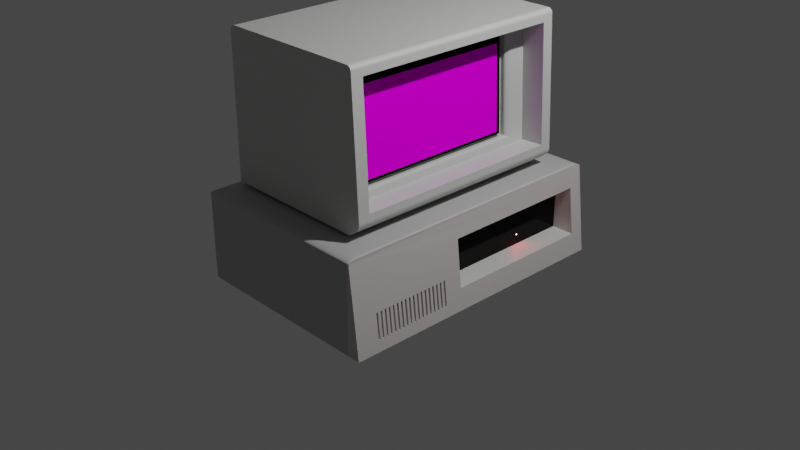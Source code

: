# Source: IBM_PC.blend  (saved by Blender 2.93.21; exported with 4.5.12 LTS)
import bpy
from mathutils import Matrix  # noqa: F401  (used for matrix-valued properties, if any)

bpy.ops.wm.read_factory_settings(use_empty=True)
scene = bpy.context.scene
scene.name = 'Scene'

# ---- collections
col_collection = bpy.data.collections.new('Collection'); scene.collection.children.link(col_collection)

# ---- images (referenced by path relative to the original .blend; pixels are not part of the script)
import os
ASSET_DIR = os.environ.get("B2B_ASSET_DIR", "")  # directory of the original .blend (textures are referenced by path, not embedded)
HERE = os.path.dirname(os.path.abspath(__file__))  # packed textures are extracted next to this script under _unpacked/

def load_image(name, relpath, width, height, colorspace="sRGB"):
    """Load a texture the original file referenced (path relative to the .blend, or extracted next to this script)."""
    p = next((c for c in (os.path.join(HERE, relpath), os.path.join(ASSET_DIR, relpath)) if relpath and os.path.exists(c)), "")
    if p:
        img = bpy.data.images.load(p, check_existing=True)
        img.name = name
    else:  # same state as the original file: an image datablock whose file is absent (Cycles renders it pink)
        img = bpy.data.images.new(name, width, height)
        img.source = "FILE"
        img.filepath = "//" + (relpath or name)
    img.colorspace_settings.name = colorspace
    return img
img_untitled_001 = load_image('Untitled.001', 'uvtexurepc.png', 1024, 1024, 'sRGB')
img_ibm_png = load_image('ibm.png', 'ibm.png', 1024, 1024, 'sRGB')

# ---- materials (node trees are filled in below, after node groups)
mat_material = bpy.data.materials.new('Material')
mat_material.alpha_threshold = 0.0
mat_material.line_color = (0.0, 0.0, 0.0, 1.0)
mat_material_001 = bpy.data.materials.new('Material.001')
mat_material_003 = bpy.data.materials.new('Material.003')
mat_material_004 = bpy.data.materials.new('Material.004')
mat_material_005 = bpy.data.materials.new('Material.005')
mat_material_006 = bpy.data.materials.new('Material.006')
mat_material_007 = bpy.data.materials.new('Material.007')
mat_material_002 = bpy.data.materials.new('Material.002')

# ---- material node trees
mat_material.use_nodes = True; mat_material.node_tree.nodes.clear()
_N = mat_material.node_tree.nodes; _L = mat_material.node_tree.links
n0 = _N.new('ShaderNodeOutputMaterial'); n0.name = 'Material Output'; n0.location = (300, 300)
n1 = _N.new('ShaderNodeBsdfPrincipled'); n1.name = 'Principled BSDF'; n1.location = (10, 300)
n1.distribution = 'GGX'
n1.subsurface_method = 'BURLEY'
n1.inputs[0].default_value = (0.4575, 0.4575, 0.4575, 1.0)
n1.inputs[2].default_value = 0.4
n1.inputs[3].default_value = 1.45
n1.inputs[27].default_value = (0.0, 0.0, 0.0, 1.0)
n1.inputs[28].default_value = 1.0
n2 = _N.new('ShaderNodeTexImage'); n2.name = 'Image Texture'; n2.location = (-746, 200)
n2.image = img_untitled_001
_L.new(n1.outputs[0], n0.inputs[0])
n0.is_active_output = True
mat_material_001.use_nodes = True; mat_material_001.node_tree.nodes.clear()
_N = mat_material_001.node_tree.nodes; _L = mat_material_001.node_tree.links
n0 = _N.new('ShaderNodeBsdfPrincipled'); n0.name = 'Principled BSDF'; n0.location = (10, 300)
n0.distribution = 'GGX'
n0.subsurface_method = 'BURLEY'
n0.inputs[0].default_value = (0.6038, 0.551, 0.551, 1.0)
n0.inputs[3].default_value = 1.45
n0.inputs[27].default_value = (0.0, 0.0, 0.0, 1.0)
n0.inputs[28].default_value = 1.0
n1 = _N.new('ShaderNodeOutputMaterial'); n1.name = 'Material Output'; n1.location = (300, 300)
n2 = _N.new('ShaderNodeTexImage'); n2.name = 'Image Texture'; n2.location = (-631, 191)
n2.image = img_untitled_001
_L.new(n0.outputs[0], n1.inputs[0])
n1.is_active_output = True
mat_material_003.use_nodes = True; mat_material_003.node_tree.nodes.clear()
_N = mat_material_003.node_tree.nodes; _L = mat_material_003.node_tree.links
n0 = _N.new('ShaderNodeOutputMaterial'); n0.name = 'Material Output'; n0.location = (300, 300)
n1 = _N.new('ShaderNodeEmission'); n1.name = 'Emission'; n1.location = (10, 300)
n1.inputs[0].default_value = (1.0, 0.0, 0.001997, 1.0)
n1.inputs[1].default_value = 356.6
n2 = _N.new('ShaderNodeTexImage'); n2.name = 'Image Texture'; n2.location = (-486, 252)
n2.image = img_untitled_001
_L.new(n1.outputs[0], n0.inputs[0])
n0.is_active_output = True
mat_material_004.use_nodes = True; mat_material_004.node_tree.nodes.clear()
_N = mat_material_004.node_tree.nodes; _L = mat_material_004.node_tree.links
n0 = _N.new('ShaderNodeOutputMaterial'); n0.name = 'Material Output'; n0.location = (300, 300)
n1 = _N.new('ShaderNodeBsdfAnisotropic'); n1.name = 'Glossy BSDF'; n1.location = (10, 300)
n1.distribution = 'GGX'
n1.inputs[0].default_value = (0.02038, 0.02038, 0.02038, 1.0)
n1.inputs[1].default_value = 0.1029
n2 = _N.new('ShaderNodeTexImage'); n2.name = 'Image Texture'; n2.location = (-555, 250)
n2.image = img_untitled_001
_L.new(n1.outputs[0], n0.inputs[0])
n0.is_active_output = True
mat_material_005.use_nodes = True; mat_material_005.node_tree.nodes.clear()
_N = mat_material_005.node_tree.nodes; _L = mat_material_005.node_tree.links
n0 = _N.new('ShaderNodeBsdfPrincipled'); n0.name = 'Principled BSDF'; n0.location = (10, 300)
n0.distribution = 'GGX'
n0.subsurface_method = 'BURLEY'
n0.inputs[0].default_value = (0.606, 0.6152, 0.5969, 1.0)
n0.inputs[3].default_value = 1.45
n0.inputs[27].default_value = (0.0, 0.0, 0.0, 1.0)
n0.inputs[28].default_value = 1.0
n1 = _N.new('ShaderNodeOutputMaterial'); n1.name = 'Material Output'; n1.location = (300, 300)
n2 = _N.new('ShaderNodeTexImage'); n2.name = 'Image Texture'; n2.location = (-492, 193)
n2.image = img_untitled_001
_L.new(n0.outputs[0], n1.inputs[0])
n1.is_active_output = True
mat_material_006.use_nodes = True; mat_material_006.node_tree.nodes.clear()
_N = mat_material_006.node_tree.nodes; _L = mat_material_006.node_tree.links
n0 = _N.new('ShaderNodeOutputMaterial'); n0.name = 'Material Output'; n0.location = (300, 300)
n1 = _N.new('ShaderNodeEmission'); n1.name = 'Emission'; n1.location = (10, 300)
n1.inputs[0].default_value = (0.003095, 0.003095, 0.003095, 1.0)
n1.inputs[1].default_value = 5.6
n2 = _N.new('ShaderNodeTexImage'); n2.name = 'Image Texture'; n2.location = (-490, 187)
n2.image = img_untitled_001
_L.new(n1.outputs[0], n0.inputs[0])
n0.is_active_output = True
mat_material_007.use_nodes = True; mat_material_007.node_tree.nodes.clear()
_N = mat_material_007.node_tree.nodes; _L = mat_material_007.node_tree.links
n0 = _N.new('ShaderNodeTexImage'); n0.name = 'Image Texture'; n0.location = (-248, 331)
n0.image = img_ibm_png
n1 = _N.new('ShaderNodeTexCoord'); n1.name = 'Texture Coordinate'; n1.location = (-717, 235)
n2 = _N.new('ShaderNodeOutputMaterial'); n2.name = 'Material Output'; n2.location = (392, 423)
n3 = _N.new('ShaderNodeTexImage'); n3.name = 'Image Texture.001'; n3.location = (397, 196)
n3.width = 253
n3.image = img_untitled_001
n4 = _N.new('ShaderNodeBsdfPrincipled'); n4.name = 'Principled BSDF'; n4.location = (72, 305)
n4.distribution = 'GGX'
n4.subsurface_method = 'BURLEY'
n4.inputs[2].default_value = 0.0
n4.inputs[3].default_value = 1.45
n4.inputs[13].default_value = 0.0
n4.inputs[27].default_value = (0.0, 0.0, 0.0, 1.0)
n4.inputs[28].default_value = 1.0
n5 = _N.new('ShaderNodeMapping'); n5.name = 'Mapping'; n5.location = (-512, 276)
n5.inputs[1].default_value = (1.93, 0.1, 0.0)
n5.inputs[3].default_value = (5.5, 4.0, 0.0)
_L.new(n5.outputs[0], n0.inputs[0])
_L.new(n1.outputs[2], n5.inputs[0])
_L.new(n0.outputs[0], n4.inputs[0])
_L.new(n4.outputs[0], n2.inputs[0])
n2.is_active_output = True
mat_material_002.use_nodes = True; mat_material_002.node_tree.nodes.clear()
_N = mat_material_002.node_tree.nodes; _L = mat_material_002.node_tree.links
n0 = _N.new('ShaderNodeBsdfPrincipled'); n0.name = 'Principled BSDF'; n0.location = (10, 300)
n0.distribution = 'GGX'
n0.subsurface_method = 'BURLEY'
n0.inputs[0].default_value = (0.0, 0.0, 0.0, 1.0)
n0.inputs[2].default_value = 1.0
n0.inputs[3].default_value = 1.45
n0.inputs[13].default_value = 0.0
n0.inputs[27].default_value = (0.0, 0.0, 0.0, 1.0)
n0.inputs[28].default_value = 1.0
n1 = _N.new('ShaderNodeOutputMaterial'); n1.name = 'Material Output'; n1.location = (300, 300)
n2 = _N.new('ShaderNodeTexImage'); n2.name = 'Image Texture'; n2.location = (-517, 151)
n2.image = img_untitled_001
_L.new(n0.outputs[0], n1.inputs[0])
n1.is_active_output = True

# ---- world
world_world = bpy.data.worlds.new('World'); scene.world = world_world
world_world.use_nodes = True; world_world.node_tree.nodes.clear()
_N = world_world.node_tree.nodes; _L = world_world.node_tree.links
n0 = _N.new('ShaderNodeOutputWorld'); n0.name = 'World Output'; n0.location = (300, 300)
n1 = _N.new('ShaderNodeBackground'); n1.name = 'Background'; n1.location = (10, 300)
n1.inputs[0].default_value = (0.05088, 0.05088, 0.05088, 1.0)
_L.new(n1.outputs[0], n0.inputs[0])
n0.is_active_output = True
world_world.color = (0.05088, 0.05088, 0.05088)
world_world.use_sun_shadow = False
world_world.sun_shadow_jitter_overblur = 0.0

# ---- cameras
cam_camera = bpy.data.cameras.new('Camera')
cam_camera.clip_end = 100.0
cam_camera.ortho_scale = 7.314

# ---- lights
light_light = bpy.data.lights.new('Light', 'POINT')
light_light.transmission_factor = 0.0
light_light.energy = 1000.0
light_light.shadow_soft_size = 0.1
light_light.shadow_maximum_resolution = 0.006
light_light.use_absolute_resolution = True

# ---- meshes
me_cube = bpy.data.meshes.new('Cube')
me_cube.from_pydata([(0.8656, -0.1578, -0.521), (0.8656, -0.1578, 0.521), (0.8656, 0.9014, -0.521), (0.8656, 0.9014, 0.521), (1.045, -0.8381, -0.7565), (1.045, -0.8381, -0.2021), (1.045, -0.8255, -0.7565), (1.045, -0.8255, -0.2021), (1.045, -0.8064, -0.7565), (1.045, -0.8064, -0.2021), (1.045, -0.7938, -0.7565), (1.045, -0.7938, -0.2021), (1.045, -0.7747, -0.7565), (1.045, -0.7747, -0.2021), (1.045, -0.7621, -0.7565), (1.045, -0.7621, -0.2021), (1.045, -0.743, -0.7565), (1.045, -0.743, -0.2021), (1.045, -0.7303, -0.7565), (1.045, -0.7303, -0.2021), (1.045, -0.7113, -0.7565), (1.045, -0.7113, -0.2021), (1.045, -0.6986, -0.7565), (1.045, -0.6986, -0.2021), (1.045, -0.6796, -0.7565), (1.045, -0.6796, -0.2021), (1.045, -0.6669, -0.7565), (1.045, -0.6669, -0.2021), (1.045, -0.6479, -0.7565), (1.045, -0.6479, -0.2021), (1.045, -0.6352, -0.7565), (1.045, -0.6352, -0.2021), (1.045, -0.6162, -0.7565), (1.045, -0.6162, -0.2021), (1.045, -0.6035, -0.7565), (1.045, -0.6035, -0.2021), (1.045, -0.5845, -0.7565), (1.045, -0.5845, -0.2021), (1.045, -0.5718, -0.7565), (1.045, -0.5718, -0.2021), (1.045, -0.5528, -0.7565), (1.045, -0.5528, -0.2021), (1.045, -0.5401, -0.7565), (1.045, -0.5401, -0.2021), (1.045, -0.5211, -0.7565), (1.045, -0.5211, -0.2021), (1.045, -0.5084, -0.7565), (1.045, -0.5084, -0.2021), (1.045, -0.4894, -0.7565), (1.045, -0.4894, -0.2021), (1.045, -0.4767, -0.7565), (1.045, -0.4767, -0.2021), (1.045, -0.4577, -0.7565), (1.045, -0.4577, -0.2021), (1.045, -0.445, -0.7565), (1.045, -0.445, -0.2021), (1.045, -0.426, -0.7565), (1.045, -0.426, -0.2021), (1.045, -0.4133, -0.7565), (1.045, -0.4133, -0.2021), (1.045, -0.3943, -0.7565), (1.045, -0.3943, -0.2021), (1.045, -0.3816, -0.7565), (1.045, -0.3816, -0.2021), (1.045, -0.3626, -0.7565), (1.045, -0.3626, -0.2021), (1.045, -0.3499, -0.7565), (1.045, -0.3499, -0.2021), (1.045, -0.3309, -0.7565), (1.045, -0.3309, -0.2021), (1.045, -0.3182, -0.7565), (1.045, -0.3182, -0.2021), (1.045, -0.2991, -0.7565), (1.045, -0.2991, -0.2021), (1.045, -0.2865, -0.7565), (1.045, -0.2865, -0.2021), (1.028, -0.9324, 1.0), (1.0, 1.0, -1.0), (1.028, -0.9475, 0.9983), (1.0, -1.0, -1.0), (1.14, 1.0, -1.0), (-1.0, 1.0, -1.0), (1.14, -1.0, -1.0), (-1.0, -1.0, -1.0), (1.0, 1.0, 0.9324), (1.0, 0.9324, 1.0), (1.0, 0.9983, 0.9475), (1.0, 0.9933, 0.9617), (1.0, 0.9853, 0.9746), (1.0, 0.9746, 0.9853), (1.0, 0.9617, 0.9933), (1.0, 0.9475, 0.9983), (1.0, -0.9324, 1.0), (1.0, -1.0, 0.9324), (1.0, -0.9475, 0.9983), (1.0, -0.9617, 0.9933), (1.0, -0.9746, 0.9853), (1.0, -0.9853, 0.9746), (1.0, -0.9933, 0.9617), (1.0, -0.9983, 0.9475), (-0.9324, 0.9324, 1.0), (-1.0, 1.0, 0.9324), (-0.9475, 0.9475, 0.9983), (-0.9617, 0.9617, 0.9933), (-0.9746, 0.9746, 0.9853), (-0.9853, 0.9853, 0.9746), (-0.9933, 0.9933, 0.9617), (-0.9983, 0.9983, 0.9475), (-0.9324, -0.9324, 1.0), (-1.0, -1.0, 0.9324), (-0.9475, -0.9475, 0.9983), (-0.9617, -0.9617, 0.9933), (-0.9746, -0.9746, 0.9853), (-0.9853, -0.9853, 0.9746), (-0.9933, -0.9933, 0.9617), (-0.9983, -0.9983, 0.9475), (1.028, -0.9617, 0.9933), (1.028, -0.9746, 0.9853), (1.028, -0.9853, 0.9746), (1.028, -0.9933, 0.9617), (1.028, -0.9983, 0.9475), (1.028, -1.0, 0.9324), (1.028, 0.9324, 1.0), (1.028, 0.9475, 0.9983), (1.028, 0.9617, 0.9933), (1.028, 0.9746, 0.9853), (1.028, 0.9853, 0.9746), (1.028, 0.9933, 0.9617), (1.028, 0.9983, 0.9475), (1.028, 1.0, 0.9324), (1.126, -0.8255, -0.7565), (1.094, -0.8255, -0.2021), (1.126, -0.5401, -0.7565), (1.126, -0.8381, -0.7565), (1.094, -0.7113, -0.2021), (1.094, -0.5401, -0.2021), (1.126, -0.4133, -0.7565), (1.094, -0.8381, -0.2021), (1.126, -0.6986, -0.7565), (1.126, -0.5528, -0.7565), (1.126, -0.7113, -0.7565), (1.094, -0.5528, -0.2021), (1.126, -0.426, -0.7565), (1.094, -0.6986, -0.2021), (1.094, -0.4133, -0.2021), (1.126, -0.6669, -0.7565), (1.094, -0.426, -0.2021), (1.094, -0.6669, -0.2021), (1.126, -0.5084, -0.7565), (1.126, -0.6796, -0.7565), (1.126, -0.3816, -0.7565), (1.094, -0.5084, -0.2021), (1.094, -0.6796, -0.2021), (1.094, -0.3816, -0.2021), (1.126, -0.3943, -0.7565), (1.126, -0.5211, -0.7565), (1.094, -0.3943, -0.2021), (1.094, -0.5211, -0.2021), (1.126, -0.7938, -0.7565), (1.126, -0.6352, -0.7565), (1.094, -0.7938, -0.2021), (1.094, -0.6352, -0.2021), (1.126, -0.8064, -0.7565), (1.126, -0.6479, -0.7565), (1.126, -0.3499, -0.7565), (1.094, -0.6479, -0.2021), (1.094, -0.8064, -0.2021), (1.094, -0.3499, -0.2021), (1.126, -0.3626, -0.7565), (1.126, -0.4767, -0.7565), (1.094, -0.4767, -0.2021), (1.094, -0.3626, -0.2021), (1.126, -0.4894, -0.7565), (1.094, -0.4894, -0.2021), (1.126, -0.7621, -0.7565), (1.126, -0.6035, -0.7565), (1.094, -0.7621, -0.2021), (1.094, -0.6035, -0.2021), (1.126, -0.7747, -0.7565), (1.126, -0.6162, -0.7565), (1.094, -0.7747, -0.2021), (1.126, -0.3182, -0.7565), (1.094, -0.6162, -0.2021), (1.126, -0.445, -0.7565), (1.094, -0.3182, -0.2021), (1.094, -0.445, -0.2021), (1.126, -0.3309, -0.7565), (1.126, -0.4577, -0.7565), (1.094, -0.4577, -0.2021), (1.094, -0.3309, -0.2021), (1.126, -0.7303, -0.7565), (1.094, -0.7303, -0.2021), (1.126, -0.5718, -0.7565), (1.126, -0.743, -0.7517), (1.126, -0.743, -0.7565), (1.094, -0.5718, -0.2021), (1.094, -0.743, -0.2021), (1.126, -0.5845, -0.7565), (1.094, -0.5845, -0.2021), (1.126, -0.2865, -0.7565), (1.094, -0.2865, -0.2021), (1.126, -0.2991, -0.7565), (1.094, -0.2991, -0.2021), (1.112, 0.9014, -0.521), (1.052, 0.9014, 0.521), (1.112, -0.1578, -0.521), (1.054, -0.1578, 0.521), (1.099, -0.1578, -0.2819), (0.8598, 0.5175, -0.3069), (0.8598, 0.5175, -0.2829), (0.8598, 0.5248, -0.3069), (0.8598, 0.5248, -0.2829), (0.8713, 0.5175, -0.3069), (0.8713, 0.5175, -0.2829), (0.8713, 0.5248, -0.3069), (0.8713, 0.5248, -0.2829), (-0.8896, -0.8179, 1.086), (-0.8896, 0.8179, 1.086), (0.718, -0.8179, 1.086), (0.718, -0.8179, 4.353), (0.718, 0.8179, 1.086), (0.718, 0.8179, 4.353), (-0.8896, -0.7361, 1.086), (0.849, 0.8179, 1.391), (0.8107, 0.8179, 1.226), (0.8485, 0.8179, 1.366), (0.846, 0.8179, 1.34), (0.8416, 0.8179, 1.313), (0.8356, 0.8179, 1.287), (0.8281, 0.8179, 1.263), (0.8197, 0.8179, 1.242), (0.8107, -0.8179, 1.226), (0.849, -0.8179, 1.391), (0.8197, -0.8179, 1.242), (0.8281, -0.8179, 1.263), (0.8356, -0.8179, 1.287), (0.8416, -0.8179, 1.313), (0.846, -0.8179, 1.34), (0.8485, -0.8179, 1.366), (0.7278, 0.8179, 4.353), (0.7799, 0.8179, 4.252), (0.7389, 0.8179, 4.35), (0.7496, 0.8179, 4.343), (0.7593, 0.8179, 4.331), (0.7676, 0.8179, 4.315), (0.774, 0.8179, 4.296), (0.7781, 0.8179, 4.274), (0.7799, -0.8179, 4.252), (0.7278, -0.8179, 4.353), (0.7781, -0.8179, 4.274), (0.774, -0.8179, 4.296), (0.7676, -0.8179, 4.315), (0.7593, -0.8179, 4.331), (0.7496, -0.8179, 4.343), (0.7389, -0.8179, 4.35), (0.718, -0.7361, 1.086), (0.718, -0.7361, 4.353), (0.8107, -0.7361, 1.226), (0.8197, -0.7361, 1.242), (0.8281, -0.7361, 1.263), (0.8356, -0.7361, 1.287), (0.8416, -0.7361, 1.313), (0.846, -0.7361, 1.34), (0.8485, -0.7361, 1.366), (0.849, -0.7361, 1.391), (0.7278, -0.7361, 4.353), (0.7389, -0.7361, 4.35), (0.7496, -0.7361, 4.343), (0.7593, -0.7361, 4.331), (0.7676, -0.7361, 4.315), (0.774, -0.7361, 4.296), (0.7781, -0.7361, 4.274), (0.7799, -0.7361, 4.252), (0.718, 0.7402, 1.086), (0.718, 0.7402, 4.353), (0.8107, 0.7402, 1.226), (-0.8896, 0.7402, 1.086), (0.7389, 0.7402, 4.35), (0.7496, 0.7402, 4.343), (0.7593, 0.7402, 4.331), (0.7676, 0.7402, 4.315), (0.774, 0.7402, 4.296), (0.7781, 0.7402, 4.274), (0.7799, 0.7402, 4.252), (0.8197, 0.7402, 1.242), (0.8281, 0.7402, 1.263), (0.8356, 0.7402, 1.287), (0.8416, 0.7402, 1.313), (0.846, 0.7402, 1.34), (0.8485, 0.7402, 1.366), (0.849, 0.7402, 1.391), (0.7278, 0.7402, 4.353), (0.7834, 0.8179, 4.109), (0.7834, -0.8179, 4.109), (0.7834, -0.7361, 4.109), (0.7834, 0.7402, 4.109), (0.8457, -0.8179, 1.527), (0.8457, -0.7361, 1.527), (0.8457, 0.7402, 1.527), (0.8457, 0.8179, 1.527), (0.5252, 0.7402, 4.082), (0.5252, -0.7361, 4.082), (0.5875, -0.7361, 1.5), (0.5875, 0.7402, 1.5), (0.461, 0.5569, 3.811), (0.461, -0.669, 3.811), (0.5069, -0.669, 1.757), (0.5069, 0.5569, 1.757), (0.4598, 0.5841, 3.865), (0.4598, -0.6962, 3.865), (0.5081, -0.6962, 1.703), (0.5081, 0.5841, 1.703), (0.5199, 0.5082, 3.719), (0.47, 0.5569, 3.812), (0.5169, 0.5232, 3.749), (0.5095, 0.5368, 3.775), (0.4985, 0.5476, 3.796), (0.4849, 0.5545, 3.808), (0.47, -0.669, 3.812), (0.5199, -0.6204, 3.719), (0.4849, -0.6667, 3.808), (0.4985, -0.6597, 3.796), (0.5095, -0.649, 3.775), (0.5169, -0.6354, 3.749), (0.5159, -0.669, 1.758), (0.5615, -0.6204, 1.859), (0.5306, -0.6667, 1.764), (0.5436, -0.6597, 1.779), (0.5537, -0.649, 1.801), (0.5598, -0.6354, 1.829), (0.5615, 0.5082, 1.859), (0.5159, 0.5569, 1.758), (0.5598, 0.5232, 1.829), (0.5537, 0.5368, 1.801), (0.5436, 0.5476, 1.779), (0.5306, 0.5545, 1.764), (-0.8248, -0.8179, 4.353), (-0.8896, -0.8179, 4.221), (-0.8448, -0.8179, 4.346), (-0.8629, -0.8179, 4.328), (-0.8772, -0.8179, 4.298), (-0.8864, -0.8179, 4.262), (-0.8896, 0.8179, 4.221), (-0.8248, 0.8179, 4.353), (-0.8864, 0.8179, 4.262), (-0.8772, 0.8179, 4.298), (-0.8629, 0.8179, 4.328), (-0.8448, 0.8179, 4.346), (-0.8248, -0.7361, 4.353), (-0.8896, -0.7361, 4.221), (-0.8448, -0.7361, 4.346), (-0.8629, -0.7361, 4.328), (-0.8772, -0.7361, 4.298), (-0.8864, -0.7361, 4.262), (-0.8896, 0.7402, 4.221), (-0.8248, 0.7402, 4.353), (-0.8864, 0.7402, 4.262), (-0.8772, 0.7402, 4.298), (-0.8629, 0.7402, 4.328), (-0.8448, 0.7402, 4.346), (0.4929, 0.5841, 3.868), (0.5299, 0.6367, 3.943), (0.5049, 0.5866, 3.873), (0.5155, 0.5941, 3.884), (0.5237, 0.6057, 3.9), (0.5287, 0.6204, 3.921), (0.5298, -0.7099, 3.944), (0.4929, -0.6962, 3.868), (0.5286, -0.7056, 3.921), (0.5237, -0.7018, 3.901), (0.5155, -0.6988, 3.884), (0.5049, -0.6969, 3.873), (0.5829, -0.7099, 1.638), (0.5412, -0.6962, 1.706), (0.5803, -0.7056, 1.66), (0.574, -0.7018, 1.679), (0.5648, -0.6988, 1.694), (0.5535, -0.6969, 1.703), (0.5412, 0.5841, 1.706), (0.5829, 0.6367, 1.639), (0.5535, 0.5866, 1.704), (0.5648, 0.5941, 1.695), (0.574, 0.6057, 1.68), (0.5802, 0.6204, 1.661)], [], [(79, 93, 109, 83), (83, 109, 101, 81), (81, 77, 79, 83), (85, 100, 108, 92), (85, 92, 76, 122), (92, 108, 110, 94), (94, 110, 111, 95), (95, 111, 112, 96), (96, 112, 113, 97), (97, 113, 114, 98), (98, 114, 115, 99), (99, 115, 109, 93), (108, 100, 102, 110), (110, 102, 103, 111), (111, 103, 104, 112), (112, 104, 105, 113), (113, 105, 106, 114), (114, 106, 107, 115), (115, 107, 101, 109), (100, 85, 91, 102), (102, 91, 90, 103), (103, 90, 89, 104), (104, 89, 88, 105), (105, 88, 87, 106), (106, 87, 86, 107), (107, 86, 84, 101), (81, 101, 84, 77), (96, 97, 118, 117), (90, 91, 123, 124), (93, 79, 82, 121), (86, 87, 127, 128), (94, 95, 116, 78), (99, 93, 121, 120), (89, 90, 124, 125), (84, 86, 128, 129), (97, 98, 119, 118), (79, 77, 80, 82), (95, 96, 117, 116), (88, 89, 125, 126), (92, 94, 78, 76), (91, 85, 122, 123), (77, 84, 129, 80), (98, 99, 120, 119), (87, 88, 126, 127), (5, 4, 6, 7), (131, 7, 6, 130), (133, 4, 5, 137), (130, 6, 4, 133), (137, 5, 7, 131), (9, 8, 10, 11), (160, 11, 10, 158), (162, 8, 9, 166), (158, 10, 8, 162), (166, 9, 11, 160), (13, 12, 14, 15), (176, 15, 14, 174), (178, 12, 13, 180), (174, 14, 12, 178), (180, 13, 15, 176), (17, 16, 18, 19), (191, 19, 18, 190), (193, 194, 16, 17, 196), (190, 18, 16, 194), (196, 17, 19, 191), (21, 20, 22, 23), (143, 23, 22, 138), (140, 20, 21, 134), (138, 22, 20, 140), (134, 21, 23, 143), (25, 24, 26, 27), (147, 27, 26, 145), (149, 24, 25, 152), (145, 26, 24, 149), (152, 25, 27, 147), (29, 28, 30, 31), (161, 31, 30, 159), (163, 28, 29, 165), (159, 30, 28, 163), (165, 29, 31, 161), (33, 32, 34, 35), (177, 35, 34, 175), (179, 32, 33, 182), (175, 34, 32, 179), (182, 33, 35, 177), (37, 36, 38, 39), (195, 39, 38, 192), (197, 36, 37, 198), (192, 38, 36, 197), (198, 37, 39, 195), (41, 40, 42, 43), (135, 43, 42, 132), (139, 40, 41, 141), (132, 42, 40, 139), (141, 41, 43, 135), (45, 44, 46, 47), (151, 47, 46, 148), (155, 44, 45, 157), (148, 46, 44, 155), (157, 45, 47, 151), (49, 48, 50, 51), (170, 51, 50, 169), (172, 48, 49, 173), (169, 50, 48, 172), (173, 49, 51, 170), (53, 52, 54, 55), (185, 55, 54, 183), (187, 52, 53, 188), (183, 54, 52, 187), (188, 53, 55, 185), (57, 56, 58, 59), (144, 59, 58, 136), (142, 56, 57, 146), (136, 58, 56, 142), (146, 57, 59, 144), (61, 60, 62, 63), (153, 63, 62, 150), (154, 60, 61, 156), (150, 62, 60, 154), (156, 61, 63, 153), (65, 64, 66, 67), (167, 67, 66, 164), (168, 64, 65, 171), (164, 66, 64, 168), (171, 65, 67, 167), (69, 68, 70, 71), (184, 71, 70, 181), (186, 68, 69, 189), (181, 70, 68, 186), (189, 69, 71, 184), (73, 72, 74, 75), (200, 75, 74, 199), (201, 72, 73, 202), (199, 74, 72, 201), (202, 73, 75, 200), (140, 134, 191, 190), (138, 149, 152, 143), (192, 139, 141, 195), (136, 154, 156, 144), (121, 82, 133, 137), (131, 130, 162, 166), (160, 158, 178, 180), (176, 174, 193, 196), (147, 145, 163, 165), (161, 159, 179, 182), (135, 132, 155, 157), (173, 151, 148, 172), (170, 169, 187, 188), (153, 150, 168, 171), (167, 164, 186, 189), (184, 181, 201, 202), (146, 185, 183, 142), (198, 177, 175, 197), (1, 0, 2, 3), (204, 3, 2, 203), (205, 0, 1, 206, 207), (203, 2, 0, 205), (206, 1, 3, 204), (194, 193, 174, 178, 158, 162, 130, 133, 82, 80, 129, 128, 127, 126, 125, 124, 123, 122, 76, 78, 116, 117, 118, 119, 120, 121, 137, 131, 166, 160, 180, 176, 196, 191, 134, 143, 152, 147, 165, 161, 182, 177, 198, 195, 141, 135, 157, 151, 173, 170, 188, 185, 146, 144, 156, 153, 171, 167, 189, 184, 202, 200, 207, 206, 204, 203, 205, 199, 201, 181, 186, 164, 168, 150, 154, 136, 142, 183, 187, 169, 172, 148, 155, 132, 139, 192, 197, 175, 179, 159, 163, 145, 149, 138, 140, 190), (200, 199, 205, 207), (208, 209, 211, 210), (210, 211, 215, 214), (214, 215, 213, 212), (212, 213, 209, 208), (210, 214, 212, 208), (215, 211, 209, 213), (217, 342, 344, 345, 346, 347, 343, 221, 220), (274, 355, 348, 256), (220, 221, 239, 241, 242, 243, 244, 245, 246, 240, 292, 299, 223, 225, 226, 227, 228, 229, 230, 224), (256, 348, 336, 219), (222, 255, 218, 216), (221, 343, 355, 274), (273, 220, 224, 275), (256, 219, 248, 265), (295, 283, 272, 294), (275, 224, 230, 284), (284, 230, 229, 285), (285, 229, 228, 286), (286, 228, 227, 287), (287, 227, 226, 288), (288, 226, 225, 289), (289, 225, 223, 290), (219, 218, 231, 233, 234, 235, 236, 237, 238, 232, 296, 293, 247, 249, 250, 251, 252, 253, 254, 248), (265, 248, 254, 266), (266, 254, 253, 267), (267, 253, 252, 268), (268, 252, 251, 269), (269, 251, 250, 270), (270, 250, 249, 271), (271, 249, 247, 272), (294, 272, 247, 293), (282, 271, 272, 283), (281, 270, 271, 282), (280, 269, 270, 281), (279, 268, 269, 280), (278, 267, 268, 279), (277, 266, 267, 278), (291, 265, 266, 277), (238, 263, 264, 232), (237, 262, 263, 238), (236, 261, 262, 237), (235, 260, 261, 236), (234, 259, 260, 235), (233, 258, 259, 234), (231, 257, 258, 233), (274, 256, 265, 291), (218, 255, 257, 231), (222, 349, 354, 276), (276, 273, 255, 222), (218, 219, 336, 338, 339, 340, 341, 337, 216), (217, 220, 273, 276), (276, 354, 342, 217), (221, 274, 291, 239), (239, 291, 277, 241), (241, 277, 278, 242), (242, 278, 279, 243), (243, 279, 280, 244), (244, 280, 281, 245), (245, 281, 282, 246), (246, 282, 283, 240), (263, 289, 290, 264), (262, 288, 289, 263), (261, 287, 288, 262), (260, 286, 287, 261), (259, 285, 286, 260), (258, 284, 285, 259), (257, 275, 284, 258), (292, 240, 283, 295), (255, 273, 275, 257), (299, 292, 295, 298), (297, 294, 293, 296), (295, 294, 301, 300), (290, 298, 297, 264), (264, 297, 296, 232), (223, 299, 298, 290), (367, 373, 310, 309), (297, 298, 303, 302), (298, 295, 300, 303), (294, 297, 302, 301), (378, 360, 308, 311), (373, 378, 311, 310), (366, 361, 300, 301), (306, 307, 331, 324), (361, 379, 303, 300), (379, 372, 302, 303), (372, 366, 301, 302), (305, 304, 308, 309), (306, 305, 309, 310), (304, 307, 311, 308), (307, 306, 310, 311), (307, 304, 313, 331), (305, 306, 324, 318), (330, 312, 319, 325), (313, 318, 320, 317), (317, 320, 321, 316), (316, 321, 322, 315), (315, 322, 323, 314), (314, 323, 319, 312), (318, 324, 326, 320), (320, 326, 327, 321), (321, 327, 328, 322), (322, 328, 329, 323), (323, 329, 325, 319), (312, 330, 332, 314), (314, 332, 333, 315), (315, 333, 334, 316), (316, 334, 335, 317), (317, 335, 331, 313), (330, 325, 329, 332), (332, 329, 328, 333), (333, 328, 327, 334), (334, 327, 326, 335), (335, 326, 324, 331), (304, 305, 318, 313), (355, 343, 347, 359), (359, 347, 346, 358), (358, 346, 345, 357), (357, 345, 344, 356), (356, 344, 342, 354), (336, 348, 350, 338), (338, 350, 351, 339), (339, 351, 352, 340), (340, 352, 353, 341), (341, 353, 349, 337), (348, 355, 359, 350), (350, 359, 358, 351), (351, 358, 357, 352), (352, 357, 356, 353), (353, 356, 354, 349), (216, 337, 349, 222), (361, 366, 368, 365), (365, 368, 369, 364), (364, 369, 370, 363), (363, 370, 371, 362), (362, 371, 367, 360), (366, 372, 374, 368), (368, 374, 375, 369), (369, 375, 376, 370), (370, 376, 377, 371), (371, 377, 373, 367), (360, 378, 380, 362), (362, 380, 381, 363), (363, 381, 382, 364), (364, 382, 383, 365), (365, 383, 379, 361), (378, 373, 377, 380), (380, 377, 376, 381), (381, 376, 375, 382), (382, 375, 374, 383), (383, 374, 372, 379), (360, 367, 309, 308)])
me_cube.polygons.foreach_set('material_index', [0, 0, 0, 0, 1, 0, 0, 0, 0, 0, 0, 0, 0, 0, 0, 0, 0, 0, 0, 0, 0, 0, 0, 0, 0, 0, 0, 1, 1, 1, 1, 1, 1, 1, 1, 1, 1, 1, 1, 1, 1, 1, 1, 1, 1, 1, 1, 1, 1, 1, 1, 1, 1, 1, 1, 1, 1, 1, 1, 1, 1, 1, 1, 1, 1, 1, 1, 1, 1, 1, 1, 1, 1, 1, 1, 1, 1, 1, 1, 1, 1, 1, 1, 1, 1, 1, 1, 1, 1, 1, 1, 1, 1, 1, 1, 1, 1, 1, 1, 1, 1, 1, 1, 1, 1, 1, 1, 1, 1, 1, 1, 1, 1, 1, 1, 1, 1, 1, 1, 1, 1, 1, 1, 1, 1, 1, 1, 1, 1, 1, 1, 1, 1, 1, 1, 1, 1, 1, 1, 1, 1, 1, 1, 1, 1, 1, 1, 1, 1, 1, 1, 1, 4, 5, 5, 5, 5, 1, 1, 3, 3, 3, 3, 3, 3, 5, 5, 5, 5, 5, 5, 5, 5, 5, 5, 5, 5, 5, 5, 5, 5, 5, 5, 5, 5, 5, 5, 5, 5, 5, 5, 5, 5, 5, 5, 5, 5, 5, 5, 5, 5, 5, 5, 5, 5, 5, 5, 5, 5, 5, 5, 5, 5, 5, 5, 5, 5, 5, 5, 5, 5, 5, 5, 5, 5, 5, 5, 5, 5, 5, 5, 5, 5, 5, 5, 5, 5, 5, 5, 5, 5, 8, 5, 5, 5, 5, 5, 5, 5, 8, 5, 7, 8, 8, 8, 8, 8, 8, 8, 8, 8, 8, 8, 8, 8, 8, 8, 8, 8, 8, 8, 8, 8, 5, 5, 5, 5, 5, 5, 5, 5, 5, 5, 5, 5, 5, 5, 5, 5, 5, 5, 5, 5, 5, 5, 5, 5, 5, 5, 5, 5, 5, 5, 5, 5, 5, 5, 5, 5, 5])
_uv = me_cube.uv_layers.new(name='UVMap')
_uv.uv.foreach_set('vector', [0.7524, 0.2032, 0.5656, 0.2029, 0.5656, 0.009362, 0.7524, 0.009603, 0.009362, 0.5699, 0.1928, 0.5699, 0.1928, 0.7635, 0.009362, 0.7635, 0.203, 0.3441, 0.203, 0.5376, 0.009362, 0.5376, 0.009362, 0.3441, 0.5376, 0.6752, 0.5376, 0.862, 0.357, 0.862, 0.357, 0.6752, 0.5376, 0.6752, 0.357, 0.6752, 0.357, 0.6725, 0.5376, 0.6725, 0.357, 0.6752, 0.357, 0.862, 0.3556, 0.8635, 0.3556, 0.6751, 0.3556, 0.6751, 0.3556, 0.8635, 0.3542, 0.8648, 0.3542, 0.6751, 0.3542, 0.6751, 0.3542, 0.8648, 0.353, 0.866, 0.353, 0.6751, 0.5604, 0.203, 0.5604, 0.01188, 0.5615, 0.01082, 0.5615, 0.203, 0.5615, 0.203, 0.5615, 0.01082, 0.5628, 0.01002, 0.5628, 0.2029, 0.5628, 0.2029, 0.5628, 0.01002, 0.5642, 0.009528, 0.5642, 0.2029, 0.5642, 0.2029, 0.5642, 0.009528, 0.5656, 0.009362, 0.5656, 0.2029, 0.357, 0.862, 0.5376, 0.862, 0.539, 0.8635, 0.3556, 0.8635, 0.3556, 0.8635, 0.539, 0.8635, 0.5404, 0.8648, 0.3542, 0.8648, 0.3542, 0.8648, 0.5404, 0.8648, 0.5417, 0.866, 0.353, 0.866, 0.1983, 0.5724, 0.1983, 0.761, 0.1971, 0.7621, 0.1971, 0.5713, 0.1971, 0.5713, 0.1971, 0.7621, 0.1957, 0.7629, 0.1957, 0.5705, 0.1957, 0.5705, 0.1957, 0.7629, 0.1943, 0.7633, 0.1943, 0.5701, 0.1943, 0.5701, 0.1943, 0.7633, 0.1928, 0.7635, 0.1928, 0.5699, 0.5376, 0.862, 0.5376, 0.6752, 0.539, 0.6751, 0.539, 0.8635, 0.539, 0.8635, 0.539, 0.6751, 0.5404, 0.6751, 0.5404, 0.8648, 0.5404, 0.8648, 0.5404, 0.6751, 0.5417, 0.6751, 0.5417, 0.866, 0.5604, 0.5482, 0.5604, 0.3571, 0.5615, 0.3572, 0.5615, 0.5493, 0.5615, 0.5493, 0.5615, 0.3572, 0.5627, 0.3572, 0.5627, 0.5501, 0.5627, 0.5501, 0.5627, 0.3572, 0.5642, 0.3572, 0.5642, 0.5506, 0.5642, 0.5506, 0.5642, 0.3572, 0.5656, 0.3572, 0.5656, 0.5507, 0.7524, 0.5504, 0.5656, 0.5507, 0.5656, 0.3572, 0.7524, 0.3569, 0.5604, 0.203, 0.5615, 0.203, 0.5615, 0.2057, 0.5604, 0.2057, 0.5404, 0.6751, 0.539, 0.6751, 0.539, 0.6724, 0.5404, 0.6724, 0.5656, 0.2029, 0.7524, 0.2032, 0.7524, 0.2167, 0.5656, 0.2056, 0.5642, 0.3572, 0.5627, 0.3572, 0.5627, 0.3545, 0.5642, 0.3545, 0.3556, 0.6751, 0.3542, 0.6751, 0.3542, 0.6724, 0.3556, 0.6724, 0.5642, 0.2029, 0.5656, 0.2029, 0.5656, 0.2056, 0.5642, 0.2056, 0.5417, 0.6751, 0.5404, 0.6751, 0.5404, 0.6724, 0.5417, 0.6724, 0.5656, 0.3572, 0.5642, 0.3572, 0.5642, 0.3545, 0.5656, 0.3545, 0.5615, 0.203, 0.5628, 0.2029, 0.5628, 0.2056, 0.5615, 0.2057, 0.009362, 0.5376, 0.203, 0.5376, 0.203, 0.5512, 0.009362, 0.5512, 0.3542, 0.6751, 0.353, 0.6751, 0.353, 0.6724, 0.3542, 0.6724, 0.5615, 0.3572, 0.5604, 0.3571, 0.5604, 0.3544, 0.5615, 0.3545, 0.357, 0.6752, 0.3556, 0.6751, 0.3556, 0.6724, 0.357, 0.6725, 0.539, 0.6751, 0.5376, 0.6752, 0.5376, 0.6725, 0.539, 0.6724, 0.7524, 0.3569, 0.5656, 0.3572, 0.5656, 0.3545, 0.7524, 0.3433, 0.5628, 0.2029, 0.5642, 0.2029, 0.5642, 0.2056, 0.5628, 0.2056, 0.5627, 0.3572, 0.5615, 0.3572, 0.5615, 0.3545, 0.5627, 0.3545, 0.1798, 0.9806, 0.1798, 0.9269, 0.181, 0.9269, 0.181, 0.9806, 0.4624, 0.8848, 0.4671, 0.8848, 0.4671, 0.9384, 0.4593, 0.9384, 0.7199, 0.2355, 0.7277, 0.2355, 0.7277, 0.2891, 0.723, 0.2891, 0.7477, 0.3079, 0.7477, 0.3157, 0.7464, 0.3157, 0.7464, 0.3079, 0.7712, 0.5486, 0.7712, 0.5439, 0.7724, 0.5439, 0.7724, 0.5486, 0.2063, 0.9806, 0.2063, 0.9269, 0.2076, 0.9269, 0.2076, 0.9806, 0.05509, 0.9035, 0.05983, 0.9035, 0.05983, 0.9571, 0.05197, 0.9571, 0.3204, 0.5721, 0.3282, 0.5721, 0.3282, 0.6257, 0.3235, 0.6257, 0.7212, 0.3078, 0.7212, 0.3157, 0.72, 0.3157, 0.72, 0.3078, 0.7863, 0.2891, 0.7863, 0.2844, 0.7876, 0.2844, 0.7876, 0.2891, 0.9457, 0.9658, 0.9457, 0.9122, 0.9469, 0.9122, 0.9469, 0.9658, 0.6934, 0.9013, 0.6982, 0.9013, 0.6982, 0.9549, 0.6903, 0.9549, 0.6401, 0.2355, 0.648, 0.2355, 0.648, 0.2891, 0.6432, 0.2891, 0.6414, 0.3078, 0.6414, 0.3157, 0.6402, 0.3157, 0.6402, 0.3078, 0.7863, 0.3126, 0.7863, 0.3079, 0.7876, 0.3079, 0.7876, 0.3126, 0.1132, 0.9789, 0.1132, 0.9252, 0.1144, 0.9252, 0.1144, 0.9789, 0.6509, 0.9031, 0.6556, 0.9031, 0.6556, 0.9567, 0.6477, 0.9567, 0.5604, 0.2359, 0.5604, 0.2355, 0.5682, 0.2355, 0.5682, 0.2891, 0.5635, 0.2891, 0.6813, 0.3078, 0.6813, 0.3157, 0.6801, 0.3157, 0.6801, 0.3078, 0.7911, 0.5251, 0.7911, 0.5204, 0.7923, 0.5204, 0.7923, 0.5251, 0.2171, 0.6236, 0.2171, 0.5699, 0.2183, 0.5699, 0.2183, 0.6236, 0.01248, 0.9017, 0.01722, 0.9017, 0.01722, 0.9553, 0.009362, 0.9553, 0.3131, 0.7937, 0.321, 0.7937, 0.321, 0.8473, 0.3162, 0.8473, 0.2818, 0.6444, 0.2818, 0.6523, 0.2805, 0.6523, 0.2805, 0.6444, 0.7664, 0.2891, 0.7664, 0.2844, 0.7676, 0.2844, 0.7676, 0.2891, 0.7464, 0.2891, 0.7464, 0.2355, 0.7477, 0.2355, 0.7477, 0.2891, 0.9488, 0.8398, 0.9535, 0.8398, 0.9535, 0.8934, 0.9457, 0.8934, 0.3469, 0.5721, 0.3548, 0.5721, 0.3548, 0.6257, 0.3501, 0.6257, 0.2618, 0.6444, 0.2618, 0.6523, 0.2606, 0.6523, 0.2606, 0.6444, 0.7664, 0.3126, 0.7664, 0.3079, 0.7676, 0.3079, 0.7676, 0.3126, 0.1587, 0.9733, 0.1587, 0.9196, 0.16, 0.9196, 0.16, 0.9733, 0.489, 0.8848, 0.4937, 0.8848, 0.4937, 0.9384, 0.4859, 0.9384, 0.2672, 0.5721, 0.2751, 0.5721, 0.2751, 0.6257, 0.2703, 0.6257, 0.6215, 0.3078, 0.6215, 0.3157, 0.6202, 0.3157, 0.6202, 0.3078, 0.7712, 0.5251, 0.7712, 0.5204, 0.7724, 0.5204, 0.7724, 0.5251, 0.539, 0.9384, 0.539, 0.8848, 0.5403, 0.8848, 0.5403, 0.9384, 0.1829, 0.8546, 0.1876, 0.8546, 0.1876, 0.9082, 0.1798, 0.9082, 0.6933, 0.2355, 0.7011, 0.2355, 0.7011, 0.2891, 0.6964, 0.2891, 0.6015, 0.3078, 0.6015, 0.3157, 0.6003, 0.3157, 0.6003, 0.3078, 0.8063, 0.2891, 0.8063, 0.2844, 0.8075, 0.2844, 0.8075, 0.2891, 0.1363, 0.9733, 0.1363, 0.9196, 0.1375, 0.9196, 0.1375, 0.9733, 0.5156, 0.8848, 0.5203, 0.8848, 0.5203, 0.9384, 0.5124, 0.9384, 0.2599, 0.7937, 0.2678, 0.7937, 0.2678, 0.8473, 0.2631, 0.8473, 0.2419, 0.6444, 0.2419, 0.6523, 0.2406, 0.6523, 0.2406, 0.6444, 0.8111, 0.5251, 0.8111, 0.5204, 0.8123, 0.5204, 0.8123, 0.5251, 0.9856, 0.9658, 0.9856, 0.9122, 0.9868, 0.9122, 0.9868, 0.9658, 0.2095, 0.8546, 0.2142, 0.8546, 0.2142, 0.9082, 0.2063, 0.9082, 0.2334, 0.7937, 0.2412, 0.7937, 0.2412, 0.8473, 0.2365, 0.8473, 0.2183, 0.6423, 0.2183, 0.6501, 0.2171, 0.6501, 0.2171, 0.6423, 0.8063, 0.3126, 0.8063, 0.3079, 0.8075, 0.3079, 0.8075, 0.3126, 0.9765, 0.2078, 0.9765, 0.1542, 0.9778, 0.1542, 0.9778, 0.2078, 0.3561, 0.8848, 0.3608, 0.8848, 0.3608, 0.9384, 0.353, 0.9384, 0.1798, 0.7822, 0.1876, 0.7822, 0.1876, 0.8358, 0.1829, 0.8358, 0.6614, 0.3078, 0.6614, 0.3157, 0.6601, 0.3157, 0.6601, 0.3078, 0.7911, 0.5486, 0.7911, 0.5439, 0.7923, 0.5439, 0.7923, 0.5486, 0.9778, 0.08176, 0.9778, 0.1354, 0.9765, 0.1354, 0.9765, 0.08176, 0.3827, 0.8848, 0.3874, 0.8848, 0.3874, 0.9384, 0.3795, 0.9384, 0.2406, 0.5721, 0.2485, 0.5721, 0.2485, 0.6257, 0.2437, 0.6257, 0.3616, 0.6444, 0.3616, 0.6523, 0.3603, 0.6523, 0.3603, 0.6444, 0.8474, 0.2844, 0.8474, 0.2891, 0.8462, 0.2891, 0.8462, 0.2844, 0.9894, 0.6231, 0.9894, 0.5694, 0.9906, 0.5694, 0.9906, 0.6231, 0.4092, 0.8848, 0.414, 0.8848, 0.414, 0.9384, 0.4061, 0.9384, 0.6135, 0.2355, 0.6214, 0.2355, 0.6214, 0.2891, 0.6167, 0.2891, 0.7013, 0.3078, 0.7013, 0.3157, 0.7, 0.3157, 0.7, 0.3078, 0.8474, 0.3079, 0.8474, 0.3126, 0.8462, 0.3126, 0.8462, 0.3079, 0.9894, 0.6955, 0.9894, 0.6418, 0.9906, 0.6418, 0.9906, 0.6955, 0.2896, 0.866, 0.2944, 0.866, 0.2944, 0.9196, 0.2865, 0.9196, 0.587, 0.2355, 0.5948, 0.2355, 0.5948, 0.2891, 0.5901, 0.2891, 0.5616, 0.3078, 0.5616, 0.3157, 0.5604, 0.3157, 0.5604, 0.3078, 0.8322, 0.5204, 0.8322, 0.5251, 0.831, 0.5251, 0.831, 0.5204, 0.9765, 0.06304, 0.9765, 0.009362, 0.9778, 0.009362, 0.9778, 0.06304, 0.2365, 0.866, 0.2412, 0.866, 0.2412, 0.9196, 0.2334, 0.9196, 0.2938, 0.5721, 0.3016, 0.5721, 0.3016, 0.6257, 0.2969, 0.6257, 0.3416, 0.6444, 0.3416, 0.6523, 0.3404, 0.6523, 0.3404, 0.6444, 0.8275, 0.3079, 0.8275, 0.3126, 0.8262, 0.3126, 0.8262, 0.3079, 0.9656, 0.9658, 0.9656, 0.9122, 0.9668, 0.9122, 0.9668, 0.9658, 0.4358, 0.8848, 0.4406, 0.8848, 0.4406, 0.9384, 0.4327, 0.9384, 0.6667, 0.2355, 0.6746, 0.2355, 0.6746, 0.2891, 0.6698, 0.2891, 0.3017, 0.6444, 0.3017, 0.6523, 0.3005, 0.6523, 0.3005, 0.6444, 0.8123, 0.5439, 0.8123, 0.5486, 0.8111, 0.5486, 0.8111, 0.5439, 0.9894, 0.7679, 0.9894, 0.7142, 0.9906, 0.7142, 0.9906, 0.7679, 0.3162, 0.866, 0.321, 0.866, 0.321, 0.9196, 0.3131, 0.9196, 0.2063, 0.7822, 0.2142, 0.7822, 0.2142, 0.8358, 0.2095, 0.8358, 0.5816, 0.3078, 0.5816, 0.3157, 0.5803, 0.3157, 0.5803, 0.3078, 0.8322, 0.5439, 0.8322, 0.5486, 0.831, 0.5486, 0.831, 0.5439, 0.08894, 0.9798, 0.08894, 0.9261, 0.09017, 0.9261, 0.09017, 0.9798, 0.2631, 0.866, 0.2678, 0.866, 0.2678, 0.9196, 0.2599, 0.9196, 0.2865, 0.7937, 0.2944, 0.7937, 0.2944, 0.8473, 0.2896, 0.8473, 0.3217, 0.6444, 0.3217, 0.6523, 0.3204, 0.6523, 0.3204, 0.6444, 0.8275, 0.2844, 0.8275, 0.2891, 0.8262, 0.2891, 0.8262, 0.2844, 0.5883, 0.593, 0.5883, 0.6467, 0.5865, 0.6467, 0.5865, 0.593, 0.5896, 0.593, 0.5914, 0.593, 0.5914, 0.6467, 0.5896, 0.6467, 0.6018, 0.593, 0.6037, 0.593, 0.6037, 0.6467, 0.6018, 0.6467, 0.6172, 0.593, 0.619, 0.593, 0.619, 0.6467, 0.6172, 0.6467, 0.5604, 0.7565, 0.5604, 0.5694, 0.576, 0.593, 0.576, 0.6467, 0.5773, 0.6467, 0.5773, 0.593, 0.5791, 0.593, 0.5791, 0.6467, 0.5803, 0.6467, 0.5803, 0.593, 0.5822, 0.593, 0.5822, 0.6467, 0.5834, 0.6467, 0.5834, 0.593, 0.5853, 0.5935, 0.5853, 0.6467, 0.5926, 0.6467, 0.5926, 0.593, 0.5945, 0.593, 0.5945, 0.6467, 0.5957, 0.6467, 0.5957, 0.593, 0.5975, 0.593, 0.5975, 0.6467, 0.6049, 0.6467, 0.6049, 0.593, 0.6067, 0.593, 0.6067, 0.6467, 0.6098, 0.6467, 0.608, 0.6467, 0.608, 0.593, 0.6098, 0.593, 0.611, 0.6467, 0.611, 0.593, 0.6129, 0.593, 0.6129, 0.6467, 0.6202, 0.6467, 0.6202, 0.593, 0.6221, 0.593, 0.6221, 0.6467, 0.6233, 0.6467, 0.6233, 0.593, 0.6252, 0.593, 0.6252, 0.6467, 0.6264, 0.6467, 0.6264, 0.593, 0.6282, 0.593, 0.6282, 0.6467, 0.616, 0.6467, 0.6141, 0.6467, 0.6141, 0.593, 0.616, 0.593, 0.6006, 0.6467, 0.5988, 0.6467, 0.5988, 0.593, 0.6006, 0.593, 0.2334, 0.6724, 0.3342, 0.6724, 0.3342, 0.7749, 0.2334, 0.7749, 0.01522, 0.7823, 0.03325, 0.7822, 0.03325, 0.8829, 0.009362, 0.883, 0.6903, 0.7818, 0.7142, 0.7818, 0.7142, 0.8826, 0.696, 0.8826, 0.6917, 0.8049, 0.6477, 0.7818, 0.6716, 0.7818, 0.6716, 0.8844, 0.6477, 0.8844, 0.07022, 0.8848, 0.05197, 0.8848, 0.05197, 0.7822, 0.06999, 0.7822, 0.5853, 0.593, 0.5853, 0.5935, 0.5834, 0.593, 0.5822, 0.593, 0.5803, 0.593, 0.5791, 0.593, 0.5773, 0.593, 0.576, 0.593, 0.5604, 0.5694, 0.754, 0.5694, 0.754, 0.7565, 0.7538, 0.758, 0.7533, 0.7594, 0.7526, 0.7606, 0.7515, 0.7617, 0.7503, 0.7624, 0.7489, 0.7629, 0.7475, 0.7631, 0.5669, 0.7631, 0.5655, 0.7629, 0.5641, 0.7624, 0.5628, 0.7617, 0.5618, 0.7606, 0.561, 0.7594, 0.5605, 0.758, 0.5604, 0.7565, 0.576, 0.6467, 0.5773, 0.6467, 0.5791, 0.6467, 0.5803, 0.6467, 0.5822, 0.6467, 0.5834, 0.6467, 0.5853, 0.6467, 0.5865, 0.6467, 0.5883, 0.6467, 0.5896, 0.6467, 0.5914, 0.6467, 0.5926, 0.6467, 0.5945, 0.6467, 0.5957, 0.6467, 0.5975, 0.6467, 0.5988, 0.6467, 0.6006, 0.6467, 0.6018, 0.6467, 0.6037, 0.6467, 0.6049, 0.6467, 0.6067, 0.6467, 0.608, 0.6467, 0.6098, 0.6467, 0.611, 0.6467, 0.6129, 0.6467, 0.6141, 0.6467, 0.616, 0.6467, 0.6172, 0.6467, 0.619, 0.6467, 0.6202, 0.6467, 0.6221, 0.6467, 0.6233, 0.6467, 0.6252, 0.6467, 0.6264, 0.6467, 0.6282, 0.6467, 0.6295, 0.6467, 0.6419, 0.639, 0.6419, 0.7167, 0.7444, 0.7167, 0.7445, 0.6158, 0.6419, 0.6158, 0.6295, 0.593, 0.6282, 0.593, 0.6264, 0.593, 0.6252, 0.593, 0.6233, 0.593, 0.6221, 0.593, 0.6202, 0.593, 0.619, 0.593, 0.6172, 0.593, 0.616, 0.593, 0.6141, 0.593, 0.6129, 0.593, 0.611, 0.593, 0.6098, 0.593, 0.608, 0.593, 0.6067, 0.593, 0.6049, 0.593, 0.6037, 0.593, 0.6018, 0.593, 0.6006, 0.593, 0.5988, 0.593, 0.5975, 0.593, 0.5957, 0.593, 0.5945, 0.593, 0.5926, 0.593, 0.5914, 0.593, 0.5896, 0.593, 0.5883, 0.593, 0.5865, 0.593, 0.6295, 0.6467, 0.6295, 0.593, 0.6419, 0.6158, 0.6419, 0.639, 0.8669, 0.3055, 0.8669, 0.3077, 0.8661, 0.3077, 0.8661, 0.3055, 0.8521, 0.5204, 0.8521, 0.5227, 0.851, 0.5227, 0.851, 0.5204, 0.8669, 0.2844, 0.8669, 0.2867, 0.8661, 0.2867, 0.8661, 0.2844, 0.851, 0.5462, 0.851, 0.5439, 0.8521, 0.5439, 0.8521, 0.5462, 0.8715, 0.5204, 0.8715, 0.5215, 0.8708, 0.5215, 0.8708, 0.5204, 0.8715, 0.5439, 0.8715, 0.545, 0.8708, 0.545, 0.8708, 0.5439, 0.1776, 0.00962, 0.1776, 0.3127, 0.1773, 0.3166, 0.1764, 0.3201, 0.175, 0.3229, 0.1733, 0.3248, 0.1713, 0.3254, 0.02203, 0.3251, 0.02203, 0.009362, 0.7758, 0.577, 0.925, 0.577, 0.925, 0.7199, 0.7758, 0.7199, 0.02203, 0.009362, 0.02203, 0.3251, 0.02109, 0.3251, 0.02001, 0.3249, 0.01898, 0.3242, 0.01804, 0.323, 0.01724, 0.3214, 0.01662, 0.3196, 0.01622, 0.3175, 0.01604, 0.3154, 0.01571, 0.3015, 0.009679, 0.05191, 0.009362, 0.03877, 0.009408, 0.0364, 0.009649, 0.03385, 0.01007, 0.03126, 0.01066, 0.02874, 0.01138, 0.02642, 0.0122, 0.02443, 0.01307, 0.02285, 0.7758, 0.7199, 0.925, 0.7199, 0.925, 0.7278, 0.7758, 0.7278, 0.7712, 0.4938, 0.9267, 0.4938, 0.9267, 0.5017, 0.7712, 0.5017, 0.7758, 0.5694, 0.925, 0.5694, 0.925, 0.577, 0.7758, 0.577, 0.5341, 0.009362, 0.5417, 0.009362, 0.5417, 0.02286, 0.5341, 0.02286, 0.7758, 0.7199, 0.7758, 0.7278, 0.7749, 0.7278, 0.7749, 0.7199, 0.5341, 0.3019, 0.5341, 0.3158, 0.3912, 0.3158, 0.3912, 0.3019, 0.5341, 0.02286, 0.5417, 0.02286, 0.5417, 0.02444, 0.5341, 0.02444, 0.5341, 0.02444, 0.5417, 0.02444, 0.5417, 0.02643, 0.5341, 0.02643, 0.5341, 0.02643, 0.5417, 0.02643, 0.5417, 0.02875, 0.5341, 0.02875, 0.5341, 0.02875, 0.5417, 0.02875, 0.5417, 0.03127, 0.5341, 0.03127, 0.5341, 0.03127, 0.5417, 0.03127, 0.5417, 0.03388, 0.5341, 0.03388, 0.5341, 0.03388, 0.5417, 0.03388, 0.5417, 0.03643, 0.5341, 0.03643, 0.5341, 0.03643, 0.5417, 0.03643, 0.5417, 0.0388, 0.5341, 0.0388, 0.209, 0.009555, 0.209, 0.3253, 0.2, 0.3118, 0.1991, 0.3102, 0.1983, 0.3082, 0.1976, 0.3059, 0.197, 0.3034, 0.1966, 0.3008, 0.1964, 0.2982, 0.1963, 0.2959, 0.1966, 0.2827, 0.2027, 0.03314, 0.203, 0.01931, 0.2032, 0.01714, 0.2036, 0.01508, 0.2042, 0.01323, 0.205, 0.01169, 0.2059, 0.01052, 0.207, 0.009802, 0.208, 0.009556, 0.7749, 0.7199, 0.7749, 0.7278, 0.7738, 0.7278, 0.7738, 0.7199, 0.7738, 0.7199, 0.7738, 0.7278, 0.7727, 0.7278, 0.7727, 0.7199, 0.3912, 0.3246, 0.3833, 0.3246, 0.3833, 0.3234, 0.3912, 0.3234, 0.3912, 0.3234, 0.3833, 0.3234, 0.3833, 0.3219, 0.3912, 0.3219, 0.3912, 0.3219, 0.3833, 0.3219, 0.3833, 0.32, 0.3912, 0.32, 0.3912, 0.32, 0.3833, 0.32, 0.3833, 0.318, 0.3912, 0.318, 0.3912, 0.318, 0.3833, 0.318, 0.3833, 0.3158, 0.3912, 0.3158, 0.3912, 0.3019, 0.3912, 0.3158, 0.3833, 0.3158, 0.3833, 0.3019, 0.5341, 0.318, 0.3912, 0.318, 0.3912, 0.3158, 0.5341, 0.3158, 0.5341, 0.32, 0.3912, 0.32, 0.3912, 0.318, 0.5341, 0.318, 0.5341, 0.3219, 0.3912, 0.3219, 0.3912, 0.32, 0.5341, 0.32, 0.5341, 0.3234, 0.3912, 0.3234, 0.3912, 0.3219, 0.5341, 0.3219, 0.5341, 0.3246, 0.3912, 0.3246, 0.3912, 0.3234, 0.5341, 0.3234, 0.7738, 0.577, 0.7738, 0.7199, 0.7727, 0.7199, 0.7727, 0.577, 0.7749, 0.577, 0.7749, 0.7199, 0.7738, 0.7199, 0.7738, 0.577, 0.3833, 0.03643, 0.3912, 0.03643, 0.3912, 0.0388, 0.3833, 0.0388, 0.3833, 0.03388, 0.3912, 0.03388, 0.3912, 0.03643, 0.3833, 0.03643, 0.3833, 0.03127, 0.3912, 0.03127, 0.3912, 0.03388, 0.3833, 0.03388, 0.3833, 0.02875, 0.3912, 0.02875, 0.3912, 0.03127, 0.3833, 0.03127, 0.3833, 0.02643, 0.3912, 0.02643, 0.3912, 0.02875, 0.3833, 0.02875, 0.3833, 0.02444, 0.3912, 0.02444, 0.3912, 0.02643, 0.3833, 0.02643, 0.3833, 0.02286, 0.3912, 0.02286, 0.3912, 0.02444, 0.3833, 0.02444, 0.7758, 0.577, 0.7758, 0.7199, 0.7749, 0.7199, 0.7749, 0.577, 0.3833, 0.009362, 0.3912, 0.009362, 0.3912, 0.02286, 0.3833, 0.02286, 0.5337, 0.3433, 0.5337, 0.6409, 0.3908, 0.6409, 0.3908, 0.3433, 0.7712, 0.3508, 0.9267, 0.3508, 0.9267, 0.4938, 0.7712, 0.4938, 0.209, 0.3253, 0.209, 0.009555, 0.3583, 0.009362, 0.3602, 0.009983, 0.362, 0.01179, 0.3634, 0.0146, 0.3643, 0.01815, 0.3646, 0.02208, 0.3646, 0.3251, 0.7712, 0.3433, 0.9267, 0.3433, 0.9267, 0.3508, 0.7712, 0.3508, 0.3908, 0.3433, 0.3908, 0.6409, 0.3833, 0.6409, 0.3833, 0.3433, 0.7758, 0.5694, 0.7758, 0.577, 0.7749, 0.577, 0.7749, 0.5694, 0.7749, 0.5694, 0.7749, 0.577, 0.7738, 0.577, 0.7738, 0.5694, 0.7738, 0.5694, 0.7738, 0.577, 0.7727, 0.577, 0.7727, 0.5694, 0.5417, 0.3246, 0.5341, 0.3246, 0.5341, 0.3234, 0.5417, 0.3234, 0.5417, 0.3234, 0.5341, 0.3234, 0.5341, 0.3219, 0.5417, 0.3219, 0.5417, 0.3219, 0.5341, 0.3219, 0.5341, 0.32, 0.5417, 0.32, 0.5417, 0.32, 0.5341, 0.32, 0.5341, 0.318, 0.5417, 0.318, 0.5417, 0.318, 0.5341, 0.318, 0.5341, 0.3158, 0.5417, 0.3158, 0.3912, 0.03643, 0.5341, 0.03643, 0.5341, 0.0388, 0.3912, 0.0388, 0.3912, 0.03388, 0.5341, 0.03388, 0.5341, 0.03643, 0.3912, 0.03643, 0.3912, 0.03127, 0.5341, 0.03127, 0.5341, 0.03388, 0.3912, 0.03388, 0.3912, 0.02875, 0.5341, 0.02875, 0.5341, 0.03127, 0.3912, 0.03127, 0.3912, 0.02643, 0.5341, 0.02643, 0.5341, 0.02875, 0.3912, 0.02875, 0.3912, 0.02444, 0.5341, 0.02444, 0.5341, 0.02643, 0.3912, 0.02643, 0.3912, 0.02286, 0.5341, 0.02286, 0.5341, 0.02444, 0.3912, 0.02444, 0.5417, 0.3019, 0.5417, 0.3158, 0.5341, 0.3158, 0.5341, 0.3019, 0.3912, 0.009362, 0.5341, 0.009362, 0.5341, 0.02286, 0.3912, 0.02286, 0.5417, 0.05195, 0.5417, 0.3019, 0.5341, 0.3019, 0.5341, 0.05195, 0.3912, 0.05195, 0.3912, 0.3019, 0.3833, 0.3019, 0.3833, 0.05195, 0.5854, 0.7818, 0.5854, 0.9247, 0.5604, 0.9247, 0.5604, 0.7818, 0.5341, 0.0388, 0.5341, 0.05195, 0.3912, 0.05195, 0.3912, 0.0388, 0.3912, 0.0388, 0.3912, 0.05195, 0.3833, 0.05195, 0.3833, 0.0388, 0.5417, 0.0388, 0.5417, 0.05195, 0.5341, 0.05195, 0.5341, 0.0388, 0.9487, 0.2881, 0.9486, 0.4972, 0.9454, 0.4974, 0.9455, 0.2883, 0.6042, 0.9247, 0.6042, 0.7818, 0.629, 0.7818, 0.629, 0.9247, 0.9328, 0.259, 0.9328, 0.009362, 0.9578, 0.01134, 0.9578, 0.261, 0.9707, 0.5694, 0.9707, 0.8191, 0.9457, 0.8211, 0.9457, 0.5714, 0.9129, 0.7476, 0.9129, 0.9567, 0.9097, 0.9565, 0.9097, 0.7474, 0.09213, 0.7825, 0.09213, 0.9064, 0.08895, 0.9064, 0.08894, 0.7825, 0.7737, 0.246, 0.904, 0.2459, 0.9141, 0.2593, 0.7711, 0.2593, 0.1587, 0.9009, 0.1587, 0.7822, 0.1596, 0.7822, 0.1596, 0.9009, 0.904, 0.2459, 0.904, 0.02283, 0.9141, 0.009362, 0.9141, 0.2593, 0.904, 0.02283, 0.7737, 0.02273, 0.7711, 0.009364, 0.9141, 0.009362, 0.7737, 0.02273, 0.7737, 0.246, 0.7711, 0.2593, 0.7711, 0.009364, 0.2433, 0.5481, 0.3619, 0.5481, 0.3646, 0.5533, 0.2406, 0.5533, 0.2433, 0.3492, 0.2433, 0.5481, 0.2406, 0.5533, 0.2406, 0.344, 0.3619, 0.5481, 0.3619, 0.3492, 0.3646, 0.344, 0.3646, 0.5533, 0.3619, 0.3492, 0.2433, 0.3492, 0.2406, 0.344, 0.3646, 0.344, 0.9711, 0.4816, 0.9711, 0.283, 0.9719, 0.283, 0.9719, 0.4816, 0.7329, 0.9804, 0.7329, 0.7818, 0.7338, 0.7819, 0.7338, 0.9805, 0.8865, 0.7558, 0.8865, 0.9358, 0.7772, 0.9358, 0.7772, 0.7558, 0.1372, 0.9009, 0.1372, 0.7822, 0.1386, 0.7825, 0.1386, 0.9007, 0.1386, 0.9007, 0.1386, 0.7825, 0.14, 0.7831, 0.14, 0.9, 0.8903, 0.9432, 0.7734, 0.9432, 0.7744, 0.9413, 0.8892, 0.9413, 0.8892, 0.9413, 0.7744, 0.9413, 0.7757, 0.9387, 0.8879, 0.9387, 0.8879, 0.9387, 0.7757, 0.9387, 0.7772, 0.9358, 0.8865, 0.9358, 0.7338, 0.9805, 0.7338, 0.7819, 0.7352, 0.7825, 0.7352, 0.9801, 0.7352, 0.9801, 0.7352, 0.7825, 0.7366, 0.7839, 0.7366, 0.9789, 0.7366, 0.9789, 0.7366, 0.7839, 0.7376, 0.7861, 0.7376, 0.977, 0.7744, 0.9413, 0.7744, 0.7502, 0.7757, 0.7528, 0.7757, 0.9387, 0.7757, 0.9387, 0.7757, 0.7528, 0.7772, 0.7558, 0.7772, 0.9358, 0.8865, 0.9358, 0.8865, 0.7558, 0.8879, 0.7528, 0.8879, 0.9387, 0.8879, 0.9387, 0.8879, 0.7528, 0.8892, 0.7502, 0.8892, 0.9413, 0.9757, 0.2865, 0.9757, 0.4773, 0.9747, 0.4795, 0.9747, 0.2845, 0.9747, 0.2845, 0.9747, 0.4795, 0.9734, 0.481, 0.9734, 0.2833, 0.9734, 0.2833, 0.9734, 0.481, 0.9719, 0.4816, 0.9719, 0.283, 0.8865, 0.7558, 0.7772, 0.7558, 0.7757, 0.7528, 0.8879, 0.7528, 0.8879, 0.7528, 0.7757, 0.7528, 0.7744, 0.7502, 0.8892, 0.7502, 0.8892, 0.7502, 0.7744, 0.7502, 0.7734, 0.748, 0.8903, 0.748, 0.8903, 0.748, 0.7734, 0.748, 0.7727, 0.7465, 0.8909, 0.7465, 0.161, 0.7825, 0.161, 0.9007, 0.1596, 0.9009, 0.1596, 0.7822, 0.1363, 0.9009, 0.1363, 0.7822, 0.1372, 0.7822, 0.1372, 0.9009, 0.925, 0.577, 0.925, 0.5694, 0.9269, 0.5694, 0.9269, 0.577, 0.3908, 0.6537, 0.3833, 0.6537, 0.3833, 0.6515, 0.3908, 0.6515, 0.3908, 0.6515, 0.3833, 0.6515, 0.3833, 0.6485, 0.3908, 0.6485, 0.3908, 0.6485, 0.3833, 0.6485, 0.3833, 0.6448, 0.3908, 0.6448, 0.3908, 0.6448, 0.3833, 0.6448, 0.3833, 0.6409, 0.3908, 0.6409, 0.925, 0.7278, 0.925, 0.7199, 0.9269, 0.7199, 0.9269, 0.7278, 0.5417, 0.6537, 0.5337, 0.6537, 0.5337, 0.6515, 0.5417, 0.6515, 0.5417, 0.6515, 0.5337, 0.6515, 0.5337, 0.6485, 0.5417, 0.6485, 0.5417, 0.6485, 0.5337, 0.6485, 0.5337, 0.6448, 0.5417, 0.6448, 0.5417, 0.6448, 0.5337, 0.6448, 0.5337, 0.6409, 0.5417, 0.6409, 0.925, 0.7199, 0.925, 0.577, 0.9269, 0.577, 0.9269, 0.7199, 0.5337, 0.6537, 0.3908, 0.6537, 0.3908, 0.6515, 0.5337, 0.6515, 0.5337, 0.6515, 0.3908, 0.6515, 0.3908, 0.6485, 0.5337, 0.6485, 0.5337, 0.6485, 0.3908, 0.6485, 0.3908, 0.6448, 0.5337, 0.6448, 0.5337, 0.6448, 0.3908, 0.6448, 0.3908, 0.6409, 0.5337, 0.6409, 0.5417, 0.3433, 0.5417, 0.6409, 0.5337, 0.6409, 0.5337, 0.3433, 0.904, 0.2459, 0.7737, 0.246, 0.7741, 0.2438, 0.9025, 0.2437, 0.9025, 0.2437, 0.7741, 0.2438, 0.7745, 0.2418, 0.901, 0.2418, 0.901, 0.2418, 0.7745, 0.2418, 0.7747, 0.2402, 0.8999, 0.2402, 0.8999, 0.2402, 0.7747, 0.2402, 0.7749, 0.2391, 0.8992, 0.2391, 0.1132, 0.9065, 0.1132, 0.7822, 0.1144, 0.7823, 0.1144, 0.9062, 0.7737, 0.246, 0.7737, 0.02273, 0.7741, 0.02486, 0.7741, 0.2438, 0.9523, 0.283, 0.9523, 0.5017, 0.9518, 0.4998, 0.9518, 0.285, 0.9518, 0.285, 0.9518, 0.4998, 0.9509, 0.4983, 0.951, 0.2866, 0.951, 0.2866, 0.9509, 0.4983, 0.9498, 0.4974, 0.9499, 0.2876, 0.9499, 0.2876, 0.9498, 0.4974, 0.9486, 0.4972, 0.9487, 0.2881, 0.9129, 0.9567, 0.9129, 0.7476, 0.9141, 0.7474, 0.9141, 0.9571, 0.9141, 0.9571, 0.9141, 0.7474, 0.9152, 0.7465, 0.9152, 0.9582, 0.8999, 0.2402, 0.8999, 0.02822, 0.901, 0.02679, 0.901, 0.2418, 0.901, 0.2418, 0.901, 0.02679, 0.9025, 0.02493, 0.9025, 0.2437, 0.9025, 0.2437, 0.9025, 0.02493, 0.904, 0.02283, 0.904, 0.2459, 0.09213, 0.9064, 0.09213, 0.7825, 0.09333, 0.7824, 0.09333, 0.9067, 0.09333, 0.9067, 0.09333, 0.7824, 0.09446, 0.7822, 0.09446, 0.9074, 0.8999, 0.02822, 0.7747, 0.0282, 0.7745, 0.02675, 0.901, 0.02679, 0.901, 0.02679, 0.7745, 0.02675, 0.7741, 0.02486, 0.9025, 0.02493, 0.9025, 0.02493, 0.7741, 0.02486, 0.7737, 0.02273, 0.904, 0.02283, 0.1144, 0.9062, 0.1144, 0.7823, 0.1176, 0.7823, 0.1176, 0.9062])
me_cube.materials.append(mat_material)
me_cube.materials.append(mat_material_001)
me_cube.materials.append(mat_material_001)
me_cube.materials.append(mat_material_003)
me_cube.materials.append(mat_material_004)
me_cube.materials.append(mat_material_005)
me_cube.materials.append(mat_material_006)
me_cube.materials.append(mat_material_007)
me_cube.materials.append(mat_material_002)
me_cube.use_remesh_preserve_volume = False
me_cube.use_remesh_preserve_attributes = False
me_cube.use_mirror_vertex_groups = False
me_cube.update()

# ---- objects
ob_cube = bpy.data.objects.new('Cube', me_cube)
ob_light = bpy.data.objects.new('Light', light_light)
ob_camera = bpy.data.objects.new('Camera', cam_camera)

# ---- transforms, parenting, visibility, modifiers, constraints
ob_cube.location = (0.0, 0.0, 0.0)
ob_cube.scale = (1.0, 1.56, 0.48)
ob_cube.lock_rotations_4d = False
ob_cube.empty_display_type = 'ARROWS'
ob_cube.lineart.crease_threshold = 0.0
ob_light.location = (4.076, 1.005, 5.904)
ob_light.rotation_euler = (0.6503, 0.05522, 1.866)
ob_light.lock_rotations_4d = False
ob_light.empty_display_type = 'ARROWS'
ob_light.color = (0.0, 0.0, 0.0, 0.0)
ob_light.lineart.crease_threshold = 0.0
ob_camera.location = (7.359, -6.926, 4.958)
ob_camera.rotation_euler = (1.109, 0.0, 0.8149)
ob_camera.lock_rotations_4d = False
ob_camera.empty_display_type = 'ARROWS'
ob_camera.color = (0.0, 0.0, 0.0, 0.0)
ob_camera.display_type = 'WIRE'
ob_camera.lineart.crease_threshold = 0.0

# ---- collection membership
col_collection.objects.link(ob_cube)
col_collection.objects.link(ob_light)
col_collection.objects.link(ob_camera)

# ---- scene / render settings (as saved in the file)
scene.camera = ob_camera
scene.frame_start = 1; scene.frame_end = 250; scene.frame_set(1)
scene.render.engine = 'CYCLES'
scene.cycles.use_denoising = False
scene.cycles.samples = 128
scene.cycles.sampling_pattern = 'TABULATED_SOBOL'
scene.cycles.use_adaptive_sampling = False
scene.cycles.use_light_tree = False
scene.cycles.bake_type = 'DIFFUSE'
scene.view_settings.view_transform = 'Filmic'
bpy.context.view_layer.update()
